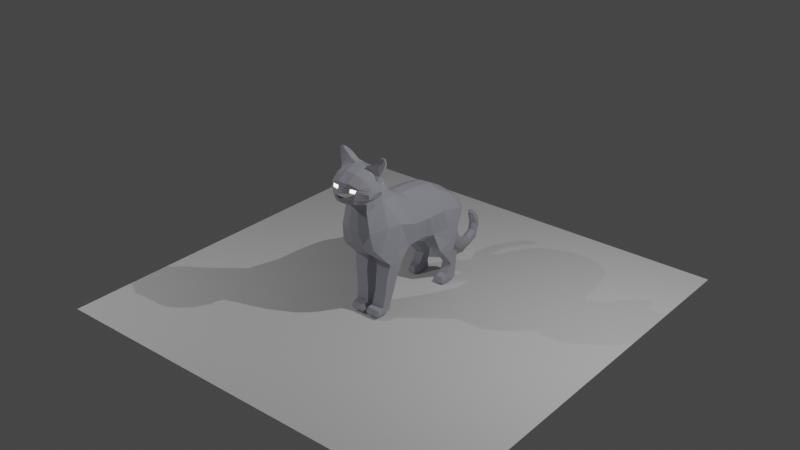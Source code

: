 # Source: cat.blend  (saved by Blender 3.5.10; exported with 4.5.12 LTS)
import bpy
from mathutils import Matrix  # noqa: F401  (used for matrix-valued properties, if any)

bpy.ops.wm.read_factory_settings(use_empty=True)
scene = bpy.context.scene
scene.name = 'Scene'

# ---- collections
col_cat = bpy.data.collections.new('Cat'); scene.collection.children.link(col_cat)
col_reference = bpy.data.collections.new('Reference'); scene.collection.children.link(col_reference)

# ---- materials (node trees are filled in below, after node groups)
mat_catfur = bpy.data.materials.new('CatFur')
mat_catfur.use_transparent_shadow = False
mat_eyes = bpy.data.materials.new('Eyes')
mat_eyes.use_transparent_shadow = False
mat_nose = bpy.data.materials.new('Nose')
mat_nose.use_transparent_shadow = False

# ---- material node trees
mat_catfur.use_nodes = True; mat_catfur.node_tree.nodes.clear()
_N = mat_catfur.node_tree.nodes; _L = mat_catfur.node_tree.links
n0 = _N.new('ShaderNodeBsdfPrincipled'); n0.name = 'Principled BSDF'; n0.location = (10, 300)
n0.distribution = 'GGX'
n0.subsurface_method = 'RANDOM_WALK_SKIN'
n0.inputs[0].default_value = (0.4186, 0.4233, 0.477, 1.0)
n0.inputs[2].default_value = 0.8465
n0.inputs[3].default_value = 1.45
n0.inputs[27].default_value = (0.0, 0.0, 0.0, 1.0)
n0.inputs[28].default_value = 1.0
n1 = _N.new('ShaderNodeOutputMaterial'); n1.name = 'Material Output'; n1.location = (300, 300)
_L.new(n0.outputs[0], n1.inputs[0])
n1.is_active_output = True
mat_eyes.use_nodes = True; mat_eyes.node_tree.nodes.clear()
_N = mat_eyes.node_tree.nodes; _L = mat_eyes.node_tree.links
n0 = _N.new('ShaderNodeBsdfPrincipled'); n0.name = 'Principled BSDF'; n0.location = (10, 300)
n0.distribution = 'GGX'
n0.subsurface_method = 'RANDOM_WALK_SKIN'
n0.inputs[0].default_value = (0.5593, 0.8, 0.4618, 1.0)
n0.inputs[3].default_value = 1.45
n0.inputs[27].default_value = (0.8971, 0.7784, 0.5879, 1.0)
n0.inputs[28].default_value = 5.0
n1 = _N.new('ShaderNodeOutputMaterial'); n1.name = 'Material Output'; n1.location = (300, 300)
_L.new(n0.outputs[0], n1.inputs[0])
n1.is_active_output = True
mat_nose.use_nodes = True; mat_nose.node_tree.nodes.clear()
_N = mat_nose.node_tree.nodes; _L = mat_nose.node_tree.links
n0 = _N.new('ShaderNodeBsdfPrincipled'); n0.name = 'Principled BSDF'; n0.location = (10, 300)
n0.distribution = 'GGX'
n0.subsurface_method = 'RANDOM_WALK_SKIN'
n0.inputs[0].default_value = (0.06372, 0.06372, 0.06372, 1.0)
n0.inputs[2].default_value = 0.1299
n0.inputs[3].default_value = 1.45
n0.inputs[27].default_value = (0.0, 0.0, 0.0, 1.0)
n0.inputs[28].default_value = 1.0
n1 = _N.new('ShaderNodeOutputMaterial'); n1.name = 'Material Output'; n1.location = (300, 300)
_L.new(n0.outputs[0], n1.inputs[0])
n1.is_active_output = True

# ---- world
world_world = bpy.data.worlds.new('World'); scene.world = world_world
world_world.use_nodes = True; world_world.node_tree.nodes.clear()
_N = world_world.node_tree.nodes; _L = world_world.node_tree.links
n0 = _N.new('ShaderNodeOutputWorld'); n0.name = 'World Output'; n0.location = (300, 300)
n1 = _N.new('ShaderNodeBackground'); n1.name = 'Background'; n1.location = (10, 300)
n1.inputs[0].default_value = (0.05088, 0.05088, 0.05088, 1.0)
_L.new(n1.outputs[0], n0.inputs[0])
n0.is_active_output = True
world_world.color = (0.05088, 0.05088, 0.05088)
world_world.use_sun_shadow = False
world_world.sun_shadow_jitter_overblur = 0.0

# ---- lights
light_point = bpy.data.lights.new('Point', 'POINT')
light_point.transmission_factor = 0.0
light_point.energy = 1000.0
light_point.shadow_maximum_resolution = 0.006
light_point.use_absolute_resolution = True
light_point_001 = bpy.data.lights.new('Point.001', 'POINT')
light_point_001.transmission_factor = 0.0
light_point_001.energy = 600.0
light_point_001.shadow_maximum_resolution = 0.006
light_point_001.use_absolute_resolution = True

# ---- meshes
me_plane = bpy.data.meshes.new('Plane')
me_plane.from_pydata([(1.067, -0.7569, 2.167), (1.182, -0.6701, -0.892), (1.067, 0.7393, 2.241), (1.182, 0.8856, -0.6878), (1.067, 1.963, 2.195), (1.286, 1.697, -0.7458), (1.067, 3.119, 1.76), (1.574, 3.068, -0.4514), (1.067, 3.995, 1.273), (1.574, 3.92, -0.2555), (1.112, 4.495, 0.742), (1.298, 4.432, -0.06427), (0.7587, -2.165, 2.648), (1.47, -2.091, -0.7861), (1.046, -3.399, 2.773), (1.392, -3.658, -0.6837), (0.8134, -4.528, 2.233), (1.185, -4.124, -0.2264), (1.595, -0.7241, 0.7275), (1.595, 0.7203, 0.7571), (1.595, 1.973, 0.8669), (1.595, 3.077, 0.7878), (1.595, 3.942, 0.6423), (1.319, 4.455, 0.5696), (1.595, -2.144, 1.064), (1.504, -3.247, 1.049), (1.076, -4.421, 0.8814), (0.8907, -3.083, 3.647), (1.103, -3.651, 3.119), (0.8135, -4.546, 2.699), (0.9703, -3.737, 4.448), (1.392, -4.07, 4.007), (0.9913, -4.41, 4.786), (1.392, -4.525, 4.286), (0.9913, -5.223, 4.443), (1.392, -4.934, 4.009), (0.9492, -5.667, 3.87), (1.392, -5.094, 3.56), (1.392, -5.014, 3.785), (0.9913, -5.665, 3.976), (0.8599, -5.751, 3.499), (1.283, -4.944, 3.213), (0.7218, -5.573, 2.92), (0.7367, -5.116, 2.789), (1.392, -3.922, 3.533), (0.8946, -3.36, 4.141), (1.425, -4.425, 3.596), (0.0, 0.7078, 2.508), (0.0, -0.7885, 2.434), (0.0, -0.5744, -1.703), (0.0, 0.9914, -1.584), (0.0, 1.932, 2.462), (0.0, 1.801, -1.626), (0.0, 3.087, 2.027), (0.0, 3.161, -1.245), (0.0, 3.963, 1.54), (0.0, 3.92, -0.2555), (0.0, 4.549, 0.2854), (0.0, 4.244, -0.1803), (0.0, -2.006, -1.51), (0.0, -2.197, 2.915), (0.0, -3.658, -0.6837), (0.0, -4.67, 0.8519), (0.0, -4.1, -0.2235), (0.0, -4.688, 2.24), (0.0, -2.923, 3.743), (0.0, -4.765, 2.597), (0.0, -3.476, 4.73), (0.0, -3.206, 4.29), (0.0, -4.432, 4.973), (0.0, -5.245, 4.629), (0.0, -5.846, 3.746), (0.0, -5.771, 4.075), (0.0, -6.102, 3.379), (0.0, -5.817, 2.881), (0.0, -5.104, 2.685), (0.4102, -6.028, 3.37), (0.4024, -5.756, 3.859), (0.1828, -3.645, -0.7874), (0.3676, -4.1, -0.2235), (0.238, 3.943, -0.4517), (0.238, 3.176, -1.371), (0.4206, -5.107, 2.712), (0.4117, -5.82, 2.908), (0.3654, -4.432, 4.973), (0.3654, -3.476, 4.73), (0.3676, 3.087, 2.027), (0.3676, 3.963, 1.54), (0.4908, 4.464, 1.009), (0.4908, 4.455, 0.5696), (0.3676, -0.7885, 2.434), (0.3676, 0.7078, 2.508), (0.3612, 4.455, -0.2604), (0.3654, -5.245, 4.629), (0.3046, -4.764, 2.591), (0.4986, 0.9612, -1.231), (0.2608, -0.5846, -1.616), (0.2614, -2.197, 2.915), (0.373, -3.216, 4.373), (0.3654, -2.923, 3.743), (0.3654, -5.778, 4.135), (0.2608, -2.016, -1.423), (0.2614, -4.688, 2.24), (0.3835, 1.901, -1.522), (0.3676, 1.932, 2.462), (0.3676, -4.67, 0.8519), (1.405, -2.195, -1.629), (1.405, -1.469, -1.486), (1.405, -2.645, -1.53), (0.3676, -1.477, -1.421), (0.3676, -2.203, -1.564), (0.3676, -2.652, -1.465), (1.265, -2.149, -2.493), (1.265, -1.654, -2.492), (1.265, -2.66, -2.515), (0.385, -1.656, -2.477), (0.385, -2.151, -2.478), (0.385, -2.662, -2.5), (1.151, -2.124, -3.588), (1.151, -1.765, -3.565), (1.151, -2.543, -3.58), (0.3068, -1.767, -3.55), (0.3068, -2.125, -3.573), (0.3068, -2.545, -3.565), (1.045, -2.213, -4.635), (1.045, -1.912, -4.6), (1.045, -2.594, -4.63), (0.1776, -1.915, -4.577), (0.1776, -2.215, -4.613), (0.1776, -2.596, -4.607), (0.9308, -2.258, -5.225), (0.9308, -1.978, -5.07), (0.9308, -2.616, -5.254), (0.1928, -1.98, -5.055), (0.1928, -2.26, -5.209), (0.1928, -2.618, -5.239), (1.045, -2.966, -4.714), (0.1776, -2.968, -4.691), (0.9308, -2.986, -5.192), (0.1928, -2.988, -5.177), (1.083, -2.228, -4.99), (1.083, -2.598, -5.002), (0.1016, -2.234, -4.945), (0.1016, -1.943, -4.85), (0.1016, -2.603, -4.957), (1.083, -1.938, -4.895), (1.083, -3.055, -5.036), (0.1016, -3.061, -4.991), (1.59, 2.14, -1.901), (1.59, 3.088, -1.532), (1.59, 3.762, -1.375), (1.314, 4.053, -1.338), (0.5256, 3.088, -1.532), (0.5256, 3.762, -1.375), (0.5256, 4.053, -1.338), (0.6508, 2.14, -1.901), (1.54, 3.126, -2.733), (1.54, 3.319, -2.449), (1.54, 3.616, -2.314), (1.264, 3.901, -2.276), (0.6984, 3.319, -2.449), (0.6984, 3.616, -2.314), (0.6984, 3.901, -2.276), (0.7962, 3.126, -2.733), (1.47, 3.627, -3.264), (1.47, 3.878, -2.898), (1.47, 4.153, -2.725), (1.286, 4.462, -2.718), (0.7664, 3.878, -2.898), (0.7664, 4.153, -2.725), (0.8952, 4.462, -2.718), (0.81, 3.627, -3.264), (1.47, 3.371, -3.957), (1.47, 3.699, -3.978), (1.47, 3.951, -4.015), (1.418, 4.262, -4.007), (0.8323, 3.699, -3.978), (0.8323, 3.951, -4.015), (0.873, 4.262, -4.007), (0.8323, 3.371, -3.957), (1.47, 3.35, -4.587), (1.47, 3.673, -4.564), (1.47, 3.913, -4.503), (1.47, 4.078, -4.38), (0.7509, 3.673, -4.564), (0.7509, 3.913, -4.503), (0.7509, 4.078, -4.38), (0.7509, 3.35, -4.587), (1.332, 2.917, -4.09), (0.9304, 2.917, -4.09), (1.398, 2.932, -4.55), (0.8557, 2.932, -4.55), (1.516, 4.152, -4.231), (0.7222, 4.152, -4.231), (1.516, 3.928, -4.307), (1.516, 3.683, -4.33), (0.7222, 3.928, -4.307), (1.516, 3.358, -4.335), (0.7222, 3.358, -4.335), (0.7222, 3.683, -4.33), (1.417, 2.898, -4.37), (0.8608, 2.898, -4.37), (0.0, 5.162, -0.7524), (0.0, 4.52, -0.9474), (0.3915, 5.017, -0.1702), (0.2619, 4.544, -0.89), (0.3915, 4.852, -0.4069), (0.0, 5.487, -1.126), (0.0, 4.662, -1.813), (0.3422, 5.384, -1.241), (0.2126, 4.703, -1.767), (0.3422, 5.152, -1.411), (0.0, 6.033, -2.196), (0.0, 5.406, -2.741), (0.3309, 5.93, -2.311), (0.2013, 5.447, -2.694), (0.3309, 5.697, -2.481), (0.0, 6.601, -2.64), (0.0, 6.186, -3.359), (0.3194, 6.542, -2.782), (0.1898, 6.21, -3.302), (0.3194, 6.377, -3.018), (0.0, 7.228, -2.706), (0.0, 7.289, -3.534), (0.3092, 7.259, -2.856), (0.1796, 7.277, -3.473), (0.3092, 7.255, -3.145), (0.0, 7.735, -2.348), (0.0, 8.165, -3.058), (0.3005, 7.83, -2.468), (0.1709, 8.127, -3.009), (0.3005, 7.959, -2.726), (0.0, 7.461, -0.8887), (-2.365e-16, 7.719, -1.908), (-2.812e-16, 8.416, -2.01), (0.2926, 7.872, -1.906), (0.163, 8.354, -2.011), (0.2926, 8.027, -1.972), (0.0, 7.586, -1.637), (0.0, 8.139, -1.333), (0.2779, 7.694, -1.553), (0.1617, 8.095, -1.368), (0.2779, 7.841, -1.516), (0.0, 7.402, -1.089), (0.0, 7.661, -0.9119), (0.1996, 7.457, -1.088), (0.1418, 7.641, -0.931), (0.1996, 7.515, -0.9613), (1.178, -3.779, 4.853), (1.467, -4.035, 4.503), (1.178, -4.276, 4.965), (1.467, -4.36, 4.581), (0.726, -3.748, 4.968), (0.726, -4.358, 5.083), (1.401, -3.869, 5.237), (1.624, -4.07, 4.895), (1.401, -4.213, 5.257), (1.624, -4.309, 4.957), (1.051, -3.95, 5.385), (1.051, -4.326, 5.342), (1.534, -3.959, 5.41), (1.705, -4.099, 5.151), (1.534, -4.227, 5.425), (1.705, -4.269, 5.199), (1.268, -4.019, 5.523), (1.268, -4.335, 5.487), (1.653, -4.191, 5.659), (1.768, -4.165, 5.437), (1.653, -4.273, 5.681), (1.768, -4.264, 5.473), (1.467, -4.182, 5.685), (1.467, -4.31, 5.67), (1.046, -4.043, 2.507), (0.9583, -4.098, 2.909), (1.01, -5.03, 3.001), (0.766, -5.714, 3.149), (0.0, -6.092, 3.242), (0.4833, -5.985, 3.226), (1.392, -4.729, 4.147), (0.9913, -4.816, 4.614), (1.338, -5.019, 3.386), (0.8806, -5.75, 3.631), (1.408, -4.72, 3.69), (0.0, -4.838, 4.801), (0.0, -5.953, 3.525), (0.3654, -4.838, 4.801), (0.4063, -5.81, 3.612), (0.4611, -5.707, 3.817), (0.8693, -5.64, 3.825), (0.464, -5.747, 3.633), (0.818, -5.702, 3.647), (0.0, -5.956, 3.034)], [], [(18, 1, 3, 19), (19, 3, 5, 20), (20, 5, 7, 21), (21, 7, 9, 22), (22, 9, 11, 23), (18, 0, 12, 24), (24, 12, 14, 25), (25, 14, 272, 16, 26), (15, 25, 26, 17), (13, 24, 25, 15), (1, 18, 24, 13), (8, 22, 23, 10), (6, 21, 22, 8), (4, 20, 21, 6), (2, 19, 20, 4), (0, 18, 19, 2), (272, 14, 28, 273), (14, 12, 27, 28), (44, 45, 30, 31), (85, 84, 253, 252), (278, 279, 34, 35), (38, 39, 36, 37), (35, 34, 39, 38), (280, 281, 40, 41), (274, 275, 42, 43), (273, 274, 43, 29), (28, 27, 45, 44), (33, 46, 44, 31), (46, 41, 28, 44), (278, 282, 46, 33), (282, 280, 41, 46), (286, 284, 73, 76), (79, 63, 61, 78), (81, 54, 56, 80), (83, 74, 75, 82), (85, 67, 69, 84), (87, 55, 53, 86), (89, 206, 204, 88), (91, 47, 48, 90), (80, 56, 58, 92), (285, 283, 70, 93), (88, 57, 55, 87), (82, 75, 66, 94), (96, 49, 50, 95), (88, 204, 202, 57), (90, 48, 60, 97), (99, 65, 68, 98), (100, 72, 71, 77), (101, 59, 49, 96), (94, 66, 64, 102), (95, 50, 52, 103), (97, 60, 65, 99), (104, 51, 47, 91), (102, 64, 62, 105), (93, 70, 72, 100), (78, 61, 59, 101), (103, 52, 54, 81), (105, 62, 63, 79), (98, 68, 67, 85), (86, 53, 51, 104), (6, 86, 104, 4), (45, 98, 85, 30), (26, 105, 79, 17), (80, 153, 152, 81), (101, 110, 111, 78), (34, 93, 100, 39), (16, 102, 105, 26), (4, 104, 91, 2), (12, 97, 99, 27), (3, 95, 103, 5), (29, 94, 102, 16), (15, 108, 106, 13), (39, 100, 77, 36), (27, 99, 98, 45), (0, 90, 97, 12), (11, 92, 89, 23), (1, 96, 95, 3), (43, 82, 94, 29), (10, 88, 87, 8), (279, 285, 93, 34), (7, 149, 150, 9), (2, 91, 90, 0), (275, 277, 83, 42), (23, 89, 88, 10), (8, 87, 86, 6), (33, 31, 249, 251), (42, 83, 82, 43), (92, 154, 153, 80), (17, 79, 78, 15), (281, 286, 76, 40), (110, 116, 117, 111), (106, 112, 113, 107), (1, 107, 109, 96), (96, 109, 110, 101), (13, 106, 107, 1), (78, 111, 108, 15), (117, 123, 120, 114), (115, 121, 122, 116), (108, 114, 112, 106), (109, 115, 116, 110), (111, 117, 114, 108), (107, 113, 115, 109), (120, 126, 124, 118), (122, 128, 129, 123), (113, 119, 121, 115), (112, 118, 119, 113), (116, 122, 123, 117), (114, 120, 118, 112), (143, 133, 134, 142), (141, 132, 130, 140), (121, 127, 128, 122), (123, 129, 126, 120), (119, 125, 127, 121), (118, 124, 125, 119), (132, 135, 134, 130), (130, 134, 133, 131), (141, 146, 138, 132), (145, 131, 133, 143), (140, 130, 131, 145), (142, 134, 135, 144), (147, 139, 138, 146), (129, 137, 136, 126), (144, 147, 137, 129), (132, 138, 139, 135), (135, 139, 147, 144), (137, 147, 146, 136), (128, 142, 144, 129), (124, 140, 145, 125), (125, 145, 143, 127), (126, 136, 146, 141), (126, 141, 140, 124), (127, 143, 142, 128), (144, 142, 143, 147), (150, 158, 159, 151), (155, 163, 156, 148), (154, 162, 161, 153), (81, 152, 155, 103), (9, 150, 151, 11), (103, 155, 148, 5), (11, 151, 154, 92), (5, 148, 149, 7), (163, 171, 164, 156), (162, 170, 169, 161), (157, 165, 166, 158), (148, 156, 157, 149), (153, 161, 160, 152), (152, 160, 163, 155), (151, 159, 162, 154), (149, 157, 158, 150), (167, 175, 178, 170), (168, 176, 179, 171), (169, 177, 176, 168), (158, 166, 167, 159), (156, 164, 165, 157), (161, 169, 168, 160), (160, 168, 171, 163), (159, 167, 170, 162), (193, 186, 185, 196), (195, 181, 182, 194), (192, 183, 186, 193), (165, 173, 174, 166), (170, 178, 177, 169), (171, 179, 172, 164), (166, 174, 175, 167), (164, 172, 173, 165), (180, 187, 184, 181), (182, 185, 186, 183), (181, 184, 185, 182), (198, 201, 189, 179), (194, 182, 183, 192), (197, 180, 181, 195), (196, 185, 184, 199), (199, 184, 187, 198), (201, 191, 190, 200), (179, 189, 188, 172), (180, 190, 191, 187), (197, 200, 190, 180), (250, 251, 257, 256), (172, 188, 200, 197), (189, 201, 200, 188), (176, 199, 198, 179), (177, 196, 199, 176), (172, 197, 195, 173), (174, 194, 192, 175), (187, 191, 201, 198), (175, 192, 193, 178), (173, 195, 194, 174), (178, 193, 196, 177), (206, 211, 209, 204), (203, 208, 210, 205), (92, 205, 206, 89), (58, 203, 205, 92), (208, 213, 215, 210), (210, 215, 216, 211), (204, 209, 207, 202), (205, 210, 211, 206), (215, 220, 221, 216), (214, 219, 217, 212), (211, 216, 214, 209), (209, 214, 212, 207), (218, 223, 225, 220), (220, 225, 226, 221), (213, 218, 220, 215), (216, 221, 219, 214), (223, 228, 230, 225), (225, 230, 231, 226), (221, 226, 224, 219), (219, 224, 222, 217), (231, 237, 235, 229), (228, 234, 236, 230), (226, 231, 229, 224), (224, 229, 227, 222), (234, 239, 241, 236), (236, 241, 242, 237), (229, 235, 233, 227), (230, 236, 237, 231), (239, 244, 246, 241), (241, 246, 247, 242), (237, 242, 240, 235), (235, 240, 238, 233), (247, 232, 243, 245), (246, 244, 232, 247), (242, 247, 245, 240), (240, 245, 243, 238), (253, 250, 256, 259), (31, 30, 248, 249), (32, 33, 251, 250), (30, 85, 252, 248), (84, 32, 250, 253), (257, 255, 261, 263), (254, 258, 264, 260), (252, 253, 259, 258), (248, 252, 258, 254), (251, 249, 255, 257), (249, 248, 254, 255), (261, 260, 266, 267), (263, 261, 267, 269), (255, 254, 260, 261), (259, 256, 262, 265), (256, 257, 263, 262), (258, 259, 265, 264), (267, 266, 268, 269), (266, 270, 271, 268), (265, 262, 268, 271), (262, 263, 269, 268), (264, 265, 271, 270), (260, 264, 270, 266), (40, 76, 277, 275), (28, 41, 274, 273), (41, 40, 275, 274), (16, 272, 273, 29), (281, 36, 288, 290), (32, 84, 285, 279), (84, 69, 283, 285), (77, 71, 284, 286), (38, 37, 280, 282), (35, 38, 282, 278), (37, 36, 281, 280), (33, 32, 279, 278), (288, 287, 289, 290), (286, 281, 290, 289), (36, 77, 287, 288), (77, 286, 289, 287), (50, 56, 54, 52), (291, 74, 83), (291, 83, 277), (276, 291, 277), (276, 277, 76), (73, 276, 76)])
me_plane.polygons.foreach_set('material_index', [0, 0, 0, 0, 0, 0, 0, 0, 0, 0, 0, 0, 0, 0, 0, 0, 0, 0, 0, 0, 0, 0, 0, 0, 0, 0, 0, 0, 0, 0, 0, 0, 0, 0, 0, 0, 0, 0, 0, 0, 0, 0, 0, 0, 0, 0, 0, 0, 0, 0, 0, 0, 0, 0, 0, 0, 0, 0, 0, 0, 0, 0, 0, 0, 0, 0, 0, 0, 0, 0, 0, 0, 0, 0, 0, 0, 0, 0, 0, 0, 0, 0, 0, 0, 0, 0, 0, 0, 0, 0, 0, 0, 0, 0, 0, 0, 0, 0, 0, 0, 0, 0, 0, 0, 0, 0, 0, 0, 0, 0, 0, 0, 0, 0, 0, 0, 0, 0, 0, 0, 0, 0, 0, 0, 0, 0, 0, 0, 0, 0, 0, 0, 0, 0, 0, 0, 0, 0, 0, 0, 0, 0, 0, 0, 0, 0, 0, 0, 0, 0, 0, 0, 0, 0, 0, 0, 0, 0, 0, 0, 0, 0, 0, 0, 0, 0, 0, 0, 0, 0, 0, 0, 0, 0, 0, 0, 0, 0, 0, 0, 0, 0, 0, 0, 0, 0, 0, 0, 0, 0, 0, 0, 0, 0, 0, 0, 0, 0, 0, 0, 0, 0, 0, 0, 0, 0, 0, 0, 0, 0, 0, 0, 0, 0, 0, 0, 0, 0, 0, 0, 0, 0, 0, 0, 0, 0, 0, 0, 0, 0, 0, 0, 0, 0, 0, 0, 0, 0, 0, 0, 0, 0, 0, 0, 0, 0, 0, 0, 0, 0, 0, 0, 0, 0, 0, 0, 0, 0, 0, 1, 0, 0, 0, 0, 0, 0, 0, 0, 2])
_uv = me_plane.uv_layers.new(name='UVMap')
_uv.uv.foreach_set('vector', [0.5, 0.0, 1.0, 0.0, 1.0, 1.0, 0.5, 1.0, 0.5, 1.0, 1.0, 1.0, 1.0, 1.0, 0.5, 1.0, 0.5, 1.0, 1.0, 1.0, 1.0, 1.0, 0.5, 1.0, 0.5, 1.0, 1.0, 1.0, 1.0, 1.0, 0.5, 1.0, 0.5, 1.0, 1.0, 1.0, 1.0, 1.0, 0.5, 1.0, 0.5, 0.0, 0.0, 0.0, 0.0, 0.0, 0.5, 0.0, 0.5, 0.0, 0.0, 0.0, 0.0, 0.0, 0.5, 0.0, 0.5, 0.0, 0.0, 0.0, 0.0, 0.0, 0.0, 0.0, 0.5, 0.0, 1.0, 0.0, 0.5, 0.0, 0.5, 0.0, 1.0, 0.0, 1.0, 0.0, 0.5, 0.0, 0.5, 0.0, 1.0, 0.0, 1.0, 0.0, 0.5, 0.0, 0.5, 0.0, 1.0, 0.0, 0.0, 1.0, 0.5, 1.0, 0.5, 1.0, 0.0, 1.0, 0.0, 1.0, 0.5, 1.0, 0.5, 1.0, 0.0, 1.0, 0.0, 1.0, 0.5, 1.0, 0.5, 1.0, 0.0, 1.0, 0.0, 1.0, 0.5, 1.0, 0.5, 1.0, 0.0, 1.0, 0.0, 0.0, 0.5, 0.0, 0.5, 1.0, 0.0, 1.0, 0.0, 0.0, 0.0, 0.0, 0.0, 0.0, 0.0, 0.0, 0.0, 0.0, 0.0, 0.0, 0.0, 0.0, 0.0, 0.0, 0.0, 0.0, 0.0, 0.0, 0.0, 0.0, 0.0, 0.0, 0.0, 0.0, 0.0, 0.0, 0.0, 0.0, 0.0, 0.0, 0.0, 0.0, 0.0, 0.0, 0.0, 0.0, 0.0, 0.0, 0.0, 0.0, 0.0, 0.0, 0.0, 0.0, 0.0, 0.0, 0.0, 0.0, 0.0, 0.0, 0.0, 0.0, 0.0, 0.0, 0.0, 0.0, 0.0, 0.0, 0.0, 0.0, 0.0, 0.0, 0.0, 0.0, 0.0, 0.0, 0.0, 0.0, 0.0, 0.0, 0.0, 0.0, 0.0, 0.0, 0.0, 0.0, 0.0, 0.0, 0.0, 0.0, 0.0, 0.0, 0.0, 0.0, 0.0, 0.0, 0.0, 0.0, 0.0, 0.0, 0.0, 0.0, 0.0, 0.0, 0.0, 0.0, 0.0, 0.0, 0.0, 0.0, 0.0, 0.0, 0.0, 0.0, 0.0, 0.0, 0.0, 0.0, 0.0, 0.0, 0.0, 0.0, 0.0, 0.0, 0.0, 0.0, 0.0, 0.0, 0.0, 0.0, 0.0, 0.0, 0.0, 0.0, 0.0, 0.0, 1.0, 0.0, 1.0, 0.0, 1.0, 0.0, 1.0, 0.0, 1.0, 1.0, 1.0, 1.0, 1.0, 1.0, 1.0, 1.0, 0.0, 0.0, 0.0, 0.0, 0.0, 0.0, 0.0, 0.0, 0.0, 0.0, 0.0, 0.0, 0.0, 0.0, 0.0, 0.0, 0.0, 1.0, 0.0, 1.0, 0.0, 1.0, 0.0, 1.0, 0.5, 1.0, 0.5, 1.0, 0.0, 1.0, 0.0, 1.0, 0.0, 1.0, 0.0, 1.0, 0.0, 0.0, 0.0, 0.0, 1.0, 1.0, 1.0, 1.0, 1.0, 1.0, 1.0, 1.0, 0.0, 0.0, 0.0, 0.0, 0.0, 0.0, 0.0, 0.0, 0.0, 1.0, 0.0, 1.0, 0.0, 1.0, 0.0, 1.0, 0.0, 0.0, 0.0, 0.0, 0.0, 0.0, 0.0, 0.0, 1.0, 0.0, 1.0, 0.0, 1.0, 1.0, 1.0, 1.0, 0.0, 1.0, 0.0, 1.0, 0.0, 1.0, 0.0, 1.0, 0.0, 0.0, 0.0, 0.0, 0.0, 0.0, 0.0, 0.0, 0.0, 0.0, 0.0, 0.0, 0.0, 0.0, 0.0, 0.0, 0.0, 0.0, 0.0, 0.0, 0.0, 0.0, 0.0, 0.0, 1.0, 0.0, 1.0, 0.0, 1.0, 0.0, 1.0, 0.0, 0.0, 0.0, 0.0, 0.0, 0.0, 0.0, 0.0, 0.0, 1.0, 1.0, 1.0, 1.0, 1.0, 1.0, 1.0, 1.0, 0.0, 0.0, 0.0, 0.0, 0.0, 0.0, 0.0, 0.0, 0.0, 1.0, 0.0, 1.0, 0.0, 1.0, 0.0, 1.0, 0.0, 0.0, 0.0, 0.0, 0.5, 0.0, 0.5, 0.0, 0.0, 0.0, 0.0, 0.0, 0.0, 0.0, 0.0, 0.0, 1.0, 0.0, 1.0, 0.0, 1.0, 0.0, 1.0, 0.0, 1.0, 1.0, 1.0, 1.0, 1.0, 1.0, 1.0, 1.0, 0.5, 0.0, 0.5, 0.0, 1.0, 0.0, 1.0, 0.0, 0.0, 0.0, 0.0, 0.0, 0.0, 0.0, 0.0, 0.0, 0.0, 1.0, 0.0, 1.0, 0.0, 1.0, 0.0, 1.0, 0.0, 1.0, 0.0, 1.0, 0.0, 1.0, 0.0, 1.0, 0.0, 0.0, 0.0, 0.0, 0.0, 0.0, 0.0, 0.0, 0.5, 0.0, 0.5, 0.0, 1.0, 0.0, 1.0, 0.0, 1.0, 1.0, 1.0, 1.0, 1.0, 1.0, 1.0, 1.0, 1.0, 0.0, 1.0, 0.0, 1.0, 0.0, 1.0, 0.0, 0.0, 0.0, 0.0, 0.0, 0.0, 0.0, 0.0, 0.0, 0.0, 0.0, 0.0, 0.0, 0.5, 0.0, 0.5, 0.0, 0.0, 1.0, 0.0, 1.0, 0.0, 1.0, 0.0, 1.0, 0.0, 0.0, 0.0, 0.0, 0.0, 0.0, 0.0, 0.0, 1.0, 1.0, 1.0, 1.0, 1.0, 1.0, 1.0, 1.0, 0.0, 0.0, 0.0, 0.0, 0.0, 0.0, 0.0, 0.0, 1.0, 0.0, 1.0, 0.0, 1.0, 0.0, 1.0, 0.0, 0.0, 0.0, 0.0, 0.0, 0.0, 0.0, 0.0, 0.0, 0.0, 0.0, 0.0, 0.0, 0.0, 0.0, 0.0, 0.0, 0.0, 0.0, 0.0, 0.0, 0.0, 0.0, 0.0, 0.0, 1.0, 1.0, 1.0, 1.0, 0.5, 1.0, 0.5, 1.0, 1.0, 0.0, 1.0, 0.0, 1.0, 1.0, 1.0, 1.0, 0.0, 0.0, 0.0, 0.0, 0.0, 0.0, 0.0, 0.0, 0.0, 1.0, 0.0, 1.0, 0.0, 1.0, 0.0, 1.0, 0.0, 0.0, 0.0, 0.0, 0.0, 0.0, 0.0, 0.0, 1.0, 1.0, 1.0, 1.0, 1.0, 1.0, 1.0, 1.0, 0.0, 1.0, 0.0, 1.0, 0.0, 0.0, 0.0, 0.0, 0.0, 0.0, 0.0, 0.0, 0.0, 0.0, 0.0, 0.0, 0.5, 1.0, 0.5, 1.0, 0.0, 1.0, 0.0, 1.0, 0.0, 1.0, 0.0, 1.0, 0.0, 1.0, 0.0, 1.0, 0.0, 0.0, 0.0, 0.0, 0.0, 0.0, 0.0, 0.0, 0.0, 0.0, 0.0, 0.0, 0.0, 0.0, 0.0, 0.0, 1.0, 1.0, 1.0, 1.0, 1.0, 1.0, 1.0, 1.0, 1.0, 0.0, 1.0, 0.0, 1.0, 0.0, 1.0, 0.0, 0.0, 0.0, 0.0, 0.0, 0.0, 0.0, 0.0, 0.0, 1.0, 0.0, 1.0, 0.0, 1.0, 0.0, 1.0, 0.0, 1.0, 0.0, 1.0, 0.0, 1.0, 0.0, 1.0, 0.0, 1.0, 0.0, 1.0, 0.0, 1.0, 0.0, 1.0, 0.0, 1.0, 0.0, 1.0, 0.0, 1.0, 0.0, 1.0, 0.0, 1.0, 0.0, 1.0, 0.0, 1.0, 0.0, 1.0, 0.0, 1.0, 0.0, 1.0, 0.0, 1.0, 0.0, 1.0, 0.0, 1.0, 0.0, 1.0, 0.0, 1.0, 0.0, 1.0, 0.0, 1.0, 0.0, 1.0, 0.0, 1.0, 0.0, 1.0, 0.0, 1.0, 0.0, 1.0, 0.0, 1.0, 0.0, 1.0, 0.0, 1.0, 0.0, 1.0, 0.0, 1.0, 0.0, 1.0, 0.0, 1.0, 0.0, 1.0, 0.0, 1.0, 0.0, 1.0, 0.0, 1.0, 0.0, 1.0, 0.0, 1.0, 0.0, 1.0, 0.0, 1.0, 0.0, 1.0, 0.0, 1.0, 0.0, 1.0, 0.0, 1.0, 0.0, 1.0, 0.0, 1.0, 0.0, 1.0, 0.0, 1.0, 0.0, 1.0, 0.0, 1.0, 0.0, 1.0, 0.0, 1.0, 0.0, 1.0, 0.0, 1.0, 0.0, 1.0, 0.0, 1.0, 0.0, 1.0, 0.0, 1.0, 0.0, 1.0, 0.0, 1.0, 0.0, 1.0, 0.0, 1.0, 0.0, 1.0, 0.0, 1.0, 0.0, 1.0, 0.0, 1.0, 0.0, 1.0, 0.0, 1.0, 0.0, 1.0, 0.0, 1.0, 0.0, 1.0, 0.0, 1.0, 0.0, 1.0, 0.0, 1.0, 0.0, 1.0, 0.0, 1.0, 0.0, 1.0, 0.0, 1.0, 0.0, 1.0, 0.0, 1.0, 0.0, 1.0, 0.0, 1.0, 0.0, 1.0, 0.0, 1.0, 0.0, 1.0, 0.0, 1.0, 0.0, 1.0, 0.0, 1.0, 0.0, 1.0, 0.0, 1.0, 0.0, 1.0, 0.0, 1.0, 0.0, 1.0, 0.0, 1.0, 0.0, 1.0, 0.0, 1.0, 0.0, 1.0, 0.0, 1.0, 0.0, 1.0, 0.0, 1.0, 0.0, 1.0, 0.0, 1.0, 0.0, 1.0, 0.0, 1.0, 0.0, 1.0, 0.0, 1.0, 0.0, 1.0, 0.0, 1.0, 0.0, 1.0, 0.0, 1.0, 0.0, 1.0, 0.0, 1.0, 0.0, 1.0, 0.0, 1.0, 0.0, 1.0, 0.0, 1.0, 0.0, 1.0, 0.0, 1.0, 0.0, 1.0, 0.0, 1.0, 0.0, 1.0, 0.0, 1.0, 0.0, 1.0, 0.0, 1.0, 0.0, 1.0, 0.0, 1.0, 0.0, 1.0, 0.0, 1.0, 0.0, 1.0, 0.0, 1.0, 0.0, 1.0, 0.0, 1.0, 0.0, 1.0, 0.0, 1.0, 0.0, 1.0, 0.0, 1.0, 0.0, 1.0, 0.0, 1.0, 0.0, 1.0, 0.0, 1.0, 0.0, 1.0, 0.0, 1.0, 0.0, 1.0, 0.0, 1.0, 0.0, 1.0, 0.0, 1.0, 0.0, 1.0, 0.0, 1.0, 0.0, 1.0, 0.0, 1.0, 0.0, 1.0, 0.0, 1.0, 0.0, 1.0, 0.0, 1.0, 0.0, 1.0, 0.0, 1.0, 0.0, 1.0, 0.0, 1.0, 0.0, 1.0, 0.0, 0.0, 0.0, 0.0, 0.0, 0.0, 0.0, 0.0, 0.0, 1.0, 1.0, 1.0, 1.0, 1.0, 1.0, 1.0, 1.0, 1.0, 1.0, 1.0, 1.0, 1.0, 1.0, 1.0, 1.0, 1.0, 1.0, 1.0, 1.0, 1.0, 1.0, 1.0, 1.0, 1.0, 1.0, 1.0, 1.0, 1.0, 1.0, 1.0, 1.0, 1.0, 1.0, 1.0, 1.0, 1.0, 1.0, 1.0, 1.0, 1.0, 1.0, 1.0, 1.0, 1.0, 1.0, 1.0, 1.0, 1.0, 1.0, 1.0, 1.0, 1.0, 1.0, 1.0, 1.0, 1.0, 1.0, 1.0, 1.0, 1.0, 1.0, 1.0, 1.0, 1.0, 1.0, 1.0, 1.0, 1.0, 1.0, 1.0, 1.0, 1.0, 1.0, 1.0, 1.0, 1.0, 1.0, 1.0, 1.0, 1.0, 1.0, 1.0, 1.0, 1.0, 1.0, 1.0, 1.0, 1.0, 1.0, 1.0, 1.0, 1.0, 1.0, 1.0, 1.0, 1.0, 1.0, 1.0, 1.0, 1.0, 1.0, 1.0, 1.0, 1.0, 1.0, 1.0, 1.0, 1.0, 1.0, 1.0, 1.0, 1.0, 1.0, 1.0, 1.0, 1.0, 1.0, 1.0, 1.0, 1.0, 1.0, 1.0, 1.0, 1.0, 1.0, 1.0, 1.0, 1.0, 1.0, 1.0, 1.0, 1.0, 1.0, 1.0, 1.0, 1.0, 1.0, 1.0, 1.0, 1.0, 1.0, 1.0, 1.0, 1.0, 1.0, 1.0, 1.0, 1.0, 1.0, 1.0, 1.0, 1.0, 1.0, 1.0, 1.0, 1.0, 1.0, 1.0, 1.0, 1.0, 1.0, 1.0, 1.0, 1.0, 1.0, 1.0, 1.0, 1.0, 1.0, 1.0, 1.0, 1.0, 1.0, 1.0, 1.0, 1.0, 1.0, 1.0, 1.0, 1.0, 1.0, 1.0, 1.0, 1.0, 1.0, 1.0, 1.0, 1.0, 1.0, 1.0, 1.0, 1.0, 1.0, 1.0, 1.0, 1.0, 1.0, 1.0, 1.0, 1.0, 1.0, 1.0, 1.0, 1.0, 1.0, 1.0, 1.0, 1.0, 1.0, 1.0, 1.0, 1.0, 1.0, 1.0, 1.0, 1.0, 1.0, 1.0, 1.0, 1.0, 1.0, 1.0, 1.0, 1.0, 1.0, 1.0, 1.0, 1.0, 1.0, 1.0, 1.0, 1.0, 1.0, 1.0, 1.0, 1.0, 1.0, 1.0, 1.0, 1.0, 1.0, 1.0, 1.0, 1.0, 1.0, 1.0, 1.0, 1.0, 1.0, 1.0, 1.0, 1.0, 1.0, 1.0, 1.0, 1.0, 1.0, 1.0, 1.0, 1.0, 1.0, 1.0, 1.0, 1.0, 1.0, 1.0, 1.0, 1.0, 1.0, 1.0, 1.0, 1.0, 1.0, 1.0, 1.0, 1.0, 1.0, 1.0, 1.0, 1.0, 1.0, 1.0, 1.0, 1.0, 1.0, 1.0, 1.0, 1.0, 1.0, 1.0, 1.0, 1.0, 1.0, 1.0, 1.0, 1.0, 1.0, 1.0, 1.0, 1.0, 1.0, 1.0, 1.0, 1.0, 1.0, 1.0, 1.0, 1.0, 1.0, 1.0, 1.0, 1.0, 1.0, 1.0, 1.0, 1.0, 1.0, 1.0, 1.0, 1.0, 1.0, 1.0, 1.0, 1.0, 1.0, 1.0, 1.0, 1.0, 1.0, 1.0, 1.0, 1.0, 1.0, 1.0, 1.0, 1.0, 1.0, 1.0, 1.0, 1.0, 1.0, 1.0, 1.0, 1.0, 1.0, 1.0, 1.0, 1.0, 1.0, 1.0, 1.0, 0.0, 0.0, 0.0, 0.0, 0.0, 0.0, 0.0, 0.0, 1.0, 1.0, 1.0, 1.0, 1.0, 1.0, 1.0, 1.0, 1.0, 1.0, 1.0, 1.0, 1.0, 1.0, 1.0, 1.0, 1.0, 1.0, 1.0, 1.0, 1.0, 1.0, 1.0, 1.0, 1.0, 1.0, 1.0, 1.0, 1.0, 1.0, 1.0, 1.0, 1.0, 1.0, 1.0, 1.0, 1.0, 1.0, 1.0, 1.0, 1.0, 1.0, 1.0, 1.0, 1.0, 1.0, 1.0, 1.0, 1.0, 1.0, 1.0, 1.0, 1.0, 1.0, 1.0, 1.0, 1.0, 1.0, 1.0, 1.0, 1.0, 1.0, 1.0, 1.0, 1.0, 1.0, 1.0, 1.0, 1.0, 1.0, 1.0, 1.0, 1.0, 1.0, 1.0, 1.0, 1.0, 1.0, 1.0, 1.0, 0.5, 1.0, 0.5, 1.0, 0.0, 1.0, 0.0, 1.0, 1.0, 1.0, 1.0, 1.0, 1.0, 1.0, 1.0, 1.0, 1.0, 1.0, 1.0, 1.0, 0.5, 1.0, 0.5, 1.0, 1.0, 1.0, 1.0, 1.0, 1.0, 1.0, 1.0, 1.0, 1.0, 1.0, 1.0, 1.0, 1.0, 1.0, 1.0, 1.0, 1.0, 1.0, 1.0, 1.0, 0.5, 1.0, 0.5, 1.0, 0.0, 1.0, 0.0, 1.0, 0.0, 1.0, 0.0, 1.0, 1.0, 1.0, 1.0, 1.0, 0.5, 1.0, 0.5, 1.0, 1.0, 1.0, 1.0, 1.0, 0.5, 1.0, 0.5, 1.0, 0.0, 1.0, 0.0, 1.0, 0.0, 1.0, 0.0, 1.0, 0.5, 1.0, 0.5, 1.0, 0.0, 1.0, 0.0, 1.0, 0.0, 1.0, 0.0, 1.0, 0.0, 1.0, 0.0, 1.0, 1.0, 1.0, 1.0, 1.0, 1.0, 1.0, 1.0, 1.0, 1.0, 1.0, 1.0, 1.0, 0.5, 1.0, 0.5, 1.0, 1.0, 1.0, 1.0, 1.0, 1.0, 1.0, 1.0, 1.0, 0.5, 1.0, 0.5, 1.0, 0.0, 1.0, 0.0, 1.0, 1.0, 1.0, 1.0, 1.0, 1.0, 1.0, 1.0, 1.0, 1.0, 1.0, 1.0, 1.0, 0.5, 1.0, 0.5, 1.0, 0.5, 1.0, 0.5, 1.0, 0.0, 1.0, 0.0, 1.0, 0.0, 1.0, 0.0, 1.0, 0.0, 1.0, 0.0, 1.0, 0.5, 1.0, 0.5, 1.0, 0.0, 1.0, 0.0, 1.0, 1.0, 1.0, 1.0, 1.0, 1.0, 1.0, 1.0, 1.0, 0.5, 1.0, 0.5, 1.0, 0.0, 1.0, 0.0, 1.0, 0.0, 1.0, 0.0, 1.0, 0.0, 1.0, 0.0, 1.0, 1.0, 1.0, 1.0, 1.0, 1.0, 1.0, 1.0, 1.0, 1.0, 1.0, 1.0, 1.0, 0.5, 1.0, 0.5, 1.0, 0.0, 1.0, 0.0, 1.0, 0.0, 1.0, 0.0, 1.0, 1.0, 1.0, 1.0, 1.0, 0.5, 1.0, 0.5, 1.0, 1.0, 1.0, 1.0, 1.0, 1.0, 1.0, 1.0, 1.0, 1.0, 1.0, 1.0, 1.0, 0.5, 1.0, 0.5, 1.0, 0.5, 1.0, 0.5, 1.0, 0.0, 1.0, 0.0, 1.0, 0.0, 1.0, 0.0, 1.0, 0.0, 1.0, 0.0, 1.0, 0.5, 1.0, 0.5, 1.0, 0.0, 1.0, 0.0, 1.0, 1.0, 1.0, 1.0, 1.0, 0.5, 1.0, 0.5, 1.0, 0.5, 1.0, 0.5, 1.0, 0.0, 1.0, 0.0, 1.0, 0.0, 1.0, 0.0, 1.0, 0.0, 1.0, 0.0, 1.0, 0.0, 0.0, 0.0, 0.0, 0.0, 0.0, 0.0, 0.0, 0.0, 0.0, 0.0, 0.0, 0.0, 0.0, 0.0, 0.0, 0.0, 0.0, 0.0, 0.0, 0.0, 0.0, 0.0, 0.0, 0.0, 0.0, 0.0, 0.0, 0.0, 0.0, 0.0, 0.0, 0.0, 0.0, 0.0, 0.0, 0.0, 0.0, 0.0, 0.0, 0.0, 0.0, 0.0, 0.0, 0.0, 0.0, 0.0, 0.0, 0.0, 0.0, 0.0, 0.0, 0.0, 0.0, 0.0, 0.0, 0.0, 0.0, 0.0, 0.0, 0.0, 0.0, 0.0, 0.0, 0.0, 0.0, 0.0, 0.0, 0.0, 0.0, 0.0, 0.0, 0.0, 0.0, 0.0, 0.0, 0.0, 0.0, 0.0, 0.0, 0.0, 0.0, 0.0, 0.0, 0.0, 0.0, 0.0, 0.0, 0.0, 0.0, 0.0, 0.0, 0.0, 0.0, 0.0, 0.0, 0.0, 0.0, 0.0, 0.0, 0.0, 0.0, 0.0, 0.0, 0.0, 0.0, 0.0, 0.0, 0.0, 0.0, 0.0, 0.0, 0.0, 0.0, 0.0, 0.0, 0.0, 0.0, 0.0, 0.0, 0.0, 0.0, 0.0, 0.0, 0.0, 0.0, 0.0, 0.0, 0.0, 0.0, 0.0, 0.0, 0.0, 0.0, 0.0, 0.0, 0.0, 0.0, 0.0, 0.0, 0.0, 0.0, 0.0, 0.0, 0.0, 0.0, 0.0, 0.0, 0.0, 0.0, 0.0, 0.0, 0.0, 0.0, 0.0, 0.0, 0.0, 0.0, 0.0, 0.0, 0.0, 0.0, 0.0, 0.0, 0.0, 0.0, 0.0, 0.0, 0.0, 0.0, 0.0, 0.0, 0.0, 0.0, 0.0, 0.0, 0.0, 0.0, 0.0, 0.0, 0.0, 0.0, 0.0, 0.0, 0.0, 0.0, 0.0, 0.0, 0.0, 0.0, 0.0, 0.0, 0.0, 0.0, 0.0, 0.0, 0.0, 0.0, 0.0, 0.0, 0.0, 0.0, 0.0, 0.0, 0.0, 0.0, 0.0, 0.0, 0.0, 0.0, 0.0, 0.0, 0.0, 0.0, 0.0, 0.0, 0.0, 0.0, 0.0, 0.0, 0.0, 0.0, 0.0, 0.0, 0.0, 0.0, 0.0, 0.0, 0.0, 0.0, 0.0, 0.0, 0.0, 0.0, 0.0, 0.0, 0.0, 0.0, 0.0, 0.0, 0.0, 0.0, 0.0, 0.0, 0.0, 0.0, 0.0, 0.0, 0.0, 0.0, 0.0, 0.0, 0.0, 0.0, 0.0, 0.0, 0.0, 0.0, 0.0, 0.0, 0.0, 0.0, 0.0, 0.0, 0.0, 0.0, 0.0, 0.0, 0.0, 0.0, 0.0, 0.0, 0.0, 0.0, 0.0, 0.0, 0.0, 0.0, 0.0, 0.0, 0.0, 0.0, 0.0, 0.0, 0.0, 0.0, 0.0, 0.0, 0.0, 0.0, 0.0, 0.0, 0.0, 0.0, 0.0, 0.0, 0.0, 0.0, 0.0, 0.0, 0.0, 0.0, 0.0, 0.0, 0.0, 0.0, 0.0, 0.0, 0.0, 0.0, 0.0, 0.0, 1.0, 1.0, 1.0, 1.0, 1.0, 1.0, 1.0, 1.0, 0.0, 0.0, 0.0, 0.0, 0.0, 0.0, 0.0, 0.0, 0.0, 0.0, 0.0, 0.0, 0.0, 0.0, 0.0, 0.0, 0.0, 0.0, 0.0, 0.0, 0.0, 0.0, 0.0, 0.0, 0.0, 0.0, 0.0, 0.0, 0.0, 0.0])
me_plane.materials.append(mat_catfur)
me_plane.materials.append(mat_eyes)
me_plane.materials.append(mat_nose)
me_plane.update()
me_plane_001 = bpy.data.meshes.new('Plane.001')
me_plane_001.from_pydata([(-5.0, -5.0, 0.0), (5.0, -5.0, 0.0), (-5.0, 5.0, 0.0), (5.0, 5.0, 0.0)], [], [(0, 1, 3, 2)])
_uv = me_plane_001.uv_layers.new(name='UVMap')
_uv.uv.foreach_set('vector', [0.0, 0.0, 1.0, 0.0, 1.0, 1.0, 0.0, 1.0])
me_plane_001.update()
arm_armature = bpy.data.armatures.new('Armature')  # bones are not reproduced

# ---- objects
ob_point = bpy.data.objects.new('Point', light_point)
ob_point_001 = bpy.data.objects.new('Point.001', light_point_001)
ob_armature = bpy.data.objects.new('Armature', arm_armature)
ob_plane = bpy.data.objects.new('Plane', me_plane)
ob_plane_001 = bpy.data.objects.new('Plane.001', me_plane_001)
ob_empty = bpy.data.objects.new('Empty', None)
ob_empty_001 = bpy.data.objects.new('Empty.001', None)

# ---- transforms, parenting, visibility, modifiers, constraints
ob_point.location = (6.0, 1.0, 8.0)
ob_point_001.location = (-6.0, -6.0, 8.0)
ob_armature.location = (3.918e-16, 1.426, 1.765)
ob_plane.parent = ob_armature
ob_plane.matrix_parent_inverse = Matrix(((1.0, -0.0, 0.0, -3.918e-16), (-0.0, 1.0, -0.0, -1.426), (0.0, -0.0, 1.0, -1.765), (-0.0, 0.0, -0.0, 1.0)))
ob_plane.location = (3.81e-16, 0.06773, 1.716)
ob_plane.rotation_euler = (-0.1175, -2.603e-17, 1.531e-18)
ob_plane.scale = (0.3455, 0.3455, 0.3455)
_vg = ob_plane.vertex_groups.new(name='Bone.017')
_vg = ob_plane.vertex_groups.new(name='Bone')
for _i, _w in zip([6, 8, 10, 22, 23, 53, 55, 57, 86, 87, 88, 89, 204], [0.05145, 0.2167, 0.1368, 0.005038, 0.01427, 0.06911, 0.838, 0.005448, 0.06447, 0.7449, 0.4986, 0.1558, 0.02425]): _vg.add([_i], _w, 'REPLACE')
_vg = ob_plane.vertex_groups.new(name='back leg 1_l')
for _i, _w in zip([1, 3, 4, 5, 6, 7, 8, 9, 10, 11, 19, 20, 21, 22, 23, 49, 50, 52, 54, 55, 56, 58, 80, 81, 86, 87, 88, 89, 92, 95, 96, 103, 148, 149, 150, 151, 152, 153, 154, 155, 159, 161, 162, 204, 206], [0.02565, 0.208, 0.02978, 0.4564, 0.1981, 0.9403, 0.6019, 0.9296, 0.6827, 0.8617, 0.09372, 0.2601, 0.7352, 0.917, 0.8465, 0.05249, 0.2007, 0.3562, 0.5766, 0.045, 0.6391, 0.146, 0.5641, 0.4823, 0.004056, 0.09233, 0.1163, 0.1151, 0.1683, 0.1953, 0.05012, 0.4668, 0.05075, 0.1081, 0.3286, 0.5182, 0.2436, 0.3654, 0.4349, 0.1318, 0.01259, 0.02071, 0.04306, 0.0006984, 0.008394]): _vg.add([_i], _w, 'REPLACE')
_vg = ob_plane.vertex_groups.new(name='back leg 2_l')
for _i, _w in zip([1, 3, 5, 7, 9, 19, 20, 49, 50, 52, 54, 56, 80, 81, 95, 96, 103, 148, 149, 150, 151, 152, 153, 154, 155, 156, 157, 158, 159, 160, 161, 162, 163, 164, 165, 166, 167, 168, 169, 170, 171, 175, 178], [0.0288, 0.2105, 0.448, 0.04022, 0.03528, 0.05128, 0.05677, 0.06756, 0.3107, 0.3064, 0.2652, 0.07874, 0.1194, 0.409, 0.2193, 0.06273, 0.3697, 0.936, 0.8854, 0.6452, 0.4293, 0.7081, 0.5466, 0.4189, 0.8228, 0.9384, 0.9753, 0.9762, 0.9301, 0.9615, 0.9391, 0.9132, 0.9417, 0.239, 0.8385, 0.8422, 0.5923, 0.8003, 0.8355, 0.5935, 0.2982, 0.01853, 0.01157]): _vg.add([_i], _w, 'REPLACE')
_vg = ob_plane.vertex_groups.new(name='back leg 3_l')
for _i, _w in zip([156, 159, 162, 163, 164, 165, 166, 167, 168, 169, 170, 171, 172, 173, 174, 175, 176, 177, 178, 179, 180, 181, 182, 183, 184, 185, 186, 187, 188, 189, 192, 193, 194, 195, 196, 197, 198, 199], [0.05078, 0.02038, 0.01138, 0.03277, 0.695, 0.1521, 0.153, 0.4042, 0.2288, 0.1729, 0.4061, 0.56, 0.1902, 0.7934, 0.8636, 0.8772, 0.8031, 0.906, 0.885, 0.2521, 0.06064, 0.1801, 0.424, 0.5219, 0.1812, 0.4246, 0.5199, 0.06197, 0.01003, 0.01246, 0.616, 0.6057, 0.507, 0.2622, 0.5126, 0.08015, 0.086, 0.2626]): _vg.add([_i], _w, 'REPLACE')
_vg = ob_plane.vertex_groups.new(name='back leg 4_l')
for _i, _w in zip([164, 171, 172, 173, 174, 175, 176, 177, 178, 179, 180, 181, 182, 183, 184, 185, 186, 187, 188, 189, 190, 191, 192, 193, 194, 195, 196, 197, 198, 199, 200, 201], [0.06536, 0.1406, 0.8009, 0.2105, 0.1144, 0.08841, 0.1773, 0.0756, 0.08406, 0.7802, 0.9389, 0.8191, 0.5741, 0.4733, 0.8181, 0.5739, 0.4754, 0.9389, 0.9696, 0.9719, 0.9841, 0.9857, 0.373, 0.3848, 0.4883, 0.737, 0.4834, 0.9183, 0.9182, 0.7347, 0.9864, 0.9876]): _vg.add([_i], _w, 'REPLACE')
_vg = ob_plane.vertex_groups.new(name='back leg 1_r')
for _i, _w in zip([3, 49, 50, 52, 95, 96, 103], [0.0597, 0.04273, 0.2093, 0.1519, 0.1812, 0.03637, 0.0666]): _vg.add([_i], _w, 'REPLACE')
_vg = ob_plane.vertex_groups.new(name='back leg 2_r')
for _i, _w in zip([3, 49, 50, 52, 95, 96, 103], [0.04303, 0.01013, 0.1115, 0.0608, 0.1397, 0.007659, 0.01525]): _vg.add([_i], _w, 'REPLACE')
_vg = ob_plane.vertex_groups.new(name='back leg 3_r')
_vg = ob_plane.vertex_groups.new(name='back leg 4_r')
_vg = ob_plane.vertex_groups.new(name='Bone.001')
for _i, _w in zip([4, 6, 8, 19, 20, 21, 51, 53, 55, 86, 87, 104], [0.136, 0.6138, 0.1116, 0.0837, 0.3759, 0.1716, 0.08335, 0.8447, 0.0928, 0.8259, 0.1038, 0.07982]): _vg.add([_i], _w, 'REPLACE')
_vg = ob_plane.vertex_groups.new(name='Bone.002')
for _i, _w in zip([0, 1, 2, 3, 4, 5, 6, 18, 19, 20, 21, 47, 48, 49, 50, 51, 52, 53, 86, 90, 91, 95, 96, 104], [0.02344, 0.04028, 0.4871, 0.233, 0.7313, 0.01937, 0.1105, 0.07471, 0.4573, 0.2172, 0.0309, 0.498, 0.00439, 0.01114, 0.07709, 0.854, 0.03196, 0.06546, 0.07276, 0.002385, 0.4971, 0.09736, 0.01107, 0.8561]): _vg.add([_i], _w, 'REPLACE')
_vg = ob_plane.vertex_groups.new(name='Bone.003')
for _i, _w in zip([0, 1, 2, 3, 4, 12, 18, 19, 20, 24, 47, 48, 51, 90, 91, 104], [0.3937, 0.05714, 0.4366, 0.02639, 0.06526, 0.008876, 0.3266, 0.1419, 0.03517, 0.0798, 0.4648, 0.05612, 0.04475, 0.08814, 0.4675, 0.0425]): _vg.add([_i], _w, 'REPLACE')
_vg = ob_plane.vertex_groups.new(name='Bone.004')
for _i, _w in zip([0, 1, 2, 3, 12, 18, 19, 24, 47, 48, 60, 90, 91, 97], [0.4823, 0.05604, 0.02059, 0.001879, 0.04308, 0.3312, 0.07961, 0.08336, 0.009997, 0.8597, 0.05963, 0.825, 0.003403, 0.05117]): _vg.add([_i], _w, 'REPLACE')
_vg = ob_plane.vertex_groups.new(name='front leg 1_l')
for _i, _w in zip([1, 3, 12, 13, 14, 15, 16, 17, 18, 19, 24, 25, 26, 28, 29, 42, 43, 49, 50, 52, 59, 61, 62, 63, 64, 66, 74, 75, 78, 79, 82, 94, 95, 96, 101, 102, 105, 106, 107, 108, 109, 110, 111, 113, 114, 115, 117, 272, 273, 274], [0.3919, 0.09116, 0.0389, 0.8789, 0.06755, 0.9909, 0.192, 0.9594, 0.172, 0.05077, 0.6593, 0.8577, 0.8761, 0.01876, 0.07625, 0.00501, 0.04336, 0.274, 0.09425, 0.04991, 0.4459, 0.9624, 0.7145, 0.8257, 0.1694, 0.09508, 0.005609, 0.06067, 0.9602, 0.9187, 0.05383, 0.09051, 0.08372, 0.2797, 0.4819, 0.1685, 0.7873, 0.2483, 0.4732, 0.6829, 0.4271, 0.2982, 0.7659, 0.02752, 0.057, 0.02069, 0.05441, 0.1041, 0.04794, 0.01242]): _vg.add([_i], _w, 'REPLACE')
_vg = ob_plane.vertex_groups.new(name='front leg 2_l')
for _i, _w in zip([1, 3, 13, 18, 49, 50, 52, 59, 95, 96, 101, 106, 107, 108, 109, 110, 111, 112, 113, 114, 115, 116, 117, 118, 119, 120, 121, 122, 123, 124, 125, 126, 127, 128, 129, 145], [0.319, 0.07379, 0.09146, 0.03874, 0.2916, 0.09172, 0.04718, 0.4583, 0.07776, 0.2983, 0.4817, 0.7475, 0.5033, 0.3127, 0.4778, 0.6846, 0.2226, 0.9775, 0.9556, 0.9343, 0.9526, 0.9696, 0.9178, 0.9498, 0.9457, 0.9122, 0.9243, 0.8865, 0.5598, 0.05312, 0.07782, 0.05989, 0.0705, 0.03898, 0.02672, 0.008484]): _vg.add([_i], _w, 'REPLACE')
_vg = ob_plane.vertex_groups.new(name='front leg 3_l')
for _i, _w in zip([117, 118, 119, 120, 121, 122, 123, 124, 125, 126, 127, 128, 129, 130, 131, 132, 133, 134, 135, 136, 137, 138, 139, 140, 141, 142, 143, 144, 145, 146, 147], [0.0009592, 0.0376, 0.04497, 0.07302, 0.06053, 0.1016, 0.4185, 0.8432, 0.8471, 0.71, 0.7027, 0.7114, 0.2394, 0.1975, 0.5081, 0.09571, 0.3092, 0.1768, 0.1332, 0.2565, 0.2475, 0.08532, 0.2967, 0.4883, 0.2321, 0.3374, 0.1573, 0.3209, 0.7252, 0.08959, 0.5677]): _vg.add([_i], _w, 'REPLACE')
_vg = ob_plane.vertex_groups.new(name='front leg 4_l')
for _i, _w in zip([124, 125, 126, 127, 128, 129, 130, 131, 132, 133, 134, 135, 136, 137, 138, 139, 140, 141, 142, 143, 144, 145, 146, 147], [0.1035, 0.07486, 0.2299, 0.2267, 0.244, 0.7221, 0.7974, 0.481, 0.8999, 0.6865, 0.8196, 0.8616, 0.7225, 0.7352, 0.9099, 0.6908, 0.4993, 0.7533, 0.6539, 0.8338, 0.6644, 0.2454, 0.9039, 0.4083]): _vg.add([_i], _w, 'REPLACE')
_vg = ob_plane.vertex_groups.new(name='front leg 1_r')
for _i, _w in zip([1, 49, 50, 59, 61, 62, 63, 79, 95, 96, 101, 105, 109], [0.01201, 0.1975, 0.04458, 0.08641, 0.008187, 0.1487, 0.1499, 0.05846, 0.01739, 0.1912, 0.02399, 0.07951, 0.04376]): _vg.add([_i], _w, 'REPLACE')
_vg = ob_plane.vertex_groups.new(name='front leg 2_r')
_vg = ob_plane.vertex_groups.new(name='front leg 3_r')
_vg = ob_plane.vertex_groups.new(name='front leg 4_r')
_vg = ob_plane.vertex_groups.new(name='Bone.005')
for _i, _w in zip([0, 12, 14, 16, 24, 25, 26, 27, 28, 29, 30, 31, 32, 33, 35, 36, 37, 38, 39, 40, 41, 42, 43, 44, 45, 46, 48, 60, 62, 64, 65, 66, 67, 68, 69, 71, 73, 74, 75, 76, 77, 82, 83, 84, 85, 90, 94, 97, 98, 99, 102, 105, 248, 249, 250, 251, 252, 253, 254, 255, 256, 257, 258, 259, 260, 261, 262, 263, 264, 265, 266, 267, 268, 269, 270, 271, 272, 273, 274, 275, 276, 277, 278, 279, 280, 281, 282, 284, 286, 287, 288, 289, 290, 291], [0.05584, 0.8408, 0.7001, 0.4896, 0.1297, 0.08002, 0.06093, 0.2404, 0.2894, 0.2482, 0.08074, 0.09103, 0.0677, 0.05194, 0.03751, 0.01675, 0.05553, 0.04728, 0.01052, 0.0429, 0.07893, 0.08173, 0.1305, 0.1416, 0.1237, 0.08837, 0.0504, 0.8695, 0.07746, 0.4426, 0.42, 0.2583, 0.08329, 0.1713, 0.02712, 0.009079, 0.0418, 0.08022, 0.1675, 0.04164, 0.000556, 0.1511, 0.07084, 0.0523, 0.07827, 0.05151, 0.2545, 0.8745, 0.1275, 0.2853, 0.463, 0.07629, 0.07309, 0.07379, 0.09998, 0.06811, 0.07656, 0.09202, 0.08154, 0.07934, 0.1034, 0.0856, 0.08906, 0.1023, 0.08765, 0.08658, 0.09945, 0.09114, 0.09098, 0.09854, 0.09366, 0.09181, 0.09463, 0.0936, 0.09372, 0.09552, 0.5081, 0.263, 0.1028, 0.06206, 0.05222, 0.05183, 0.04367, 0.02206, 0.06583, 0.03592, 0.06497, 0.02677, 0.02025, 0.005581, 0.01867, 0.01915, 0.03463, 0.06504]): _vg.add([_i], _w, 'REPLACE')
_vg = ob_plane.vertex_groups.new(name='Bone.006')
for _i, _w in zip([12, 14, 16, 26, 27, 28, 29, 30, 31, 32, 33, 34, 35, 36, 37, 38, 39, 40, 41, 42, 43, 44, 45, 46, 60, 62, 64, 65, 66, 67, 68, 69, 70, 71, 72, 73, 74, 75, 76, 77, 82, 83, 84, 85, 93, 94, 97, 98, 99, 100, 102, 105, 248, 249, 250, 251, 252, 253, 254, 255, 256, 257, 258, 259, 260, 261, 262, 263, 264, 265, 266, 267, 268, 269, 270, 271, 272, 273, 274, 275, 276, 277, 278, 279, 280, 281, 282, 283, 284, 285, 286, 287, 288, 289, 290, 291], [0.02237, 0.221, 0.3072, 0.02813, 0.7351, 0.6707, 0.6697, 0.9125, 0.8978, 0.9291, 0.9422, 0.9717, 0.9483, 0.9581, 0.9307, 0.941, 0.9623, 0.9395, 0.8989, 0.8883, 0.819, 0.8388, 0.8649, 0.8968, 0.05846, 0.05746, 0.3671, 0.5626, 0.636, 0.9121, 0.82, 0.9598, 0.9983, 0.9607, 0.9757, 0.9378, 0.8892, 0.7654, 0.9383, 0.9672, 0.7899, 0.9029, 0.9457, 0.9171, 0.9919, 0.6458, 0.05969, 0.8647, 0.6974, 0.9774, 0.351, 0.05448, 0.9224, 0.9199, 0.8964, 0.9268, 0.9194, 0.9051, 0.9145, 0.916, 0.8927, 0.91, 0.9071, 0.8943, 0.9084, 0.9091, 0.8966, 0.9047, 0.9052, 0.8977, 0.9024, 0.9041, 0.9014, 0.9024, 0.9024, 0.9006, 0.3791, 0.683, 0.8634, 0.9164, 0.9288, 0.9299, 0.9463, 0.9608, 0.9168, 0.945, 0.9227, 0.9846, 0.9484, 0.979, 0.9538, 0.9641, 0.9567, 0.9549, 0.9465, 0.9107]): _vg.add([_i], _w, 'REPLACE')
_vg = ob_plane.vertex_groups.new(name='Bone.007')
for _i, _w in zip([8, 10, 11, 23, 54, 55, 56, 57, 58, 80, 81, 87, 88, 89, 92, 151, 152, 153, 154, 202, 203, 204, 205, 206, 207, 209], [0.05069, 0.1749, 0.1001, 0.1048, 0.1093, 0.00332, 0.4057, 0.9114, 0.8143, 0.3485, 0.0721, 0.05983, 0.4388, 0.7157, 0.7313, 0.03441, 0.001606, 0.08366, 0.1322, 0.2675, 0.0704, 0.7172, 0.1114, 0.7823, 0.06858, 0.03059]): _vg.add([_i], _w, 'REPLACE')
_vg = ob_plane.vertex_groups.new(name='Bone.008')
for _i, _w in zip([10, 11, 23, 50, 52, 54, 57, 58, 80, 81, 89, 92, 95, 151, 153, 154, 202, 203, 204, 205, 206, 207, 209], [0.001323, 0.09842, 0.02079, 0.1545, 0.04994, 0.019, 0.04124, 0.5862, 0.1589, 0.01274, 0.1338, 0.5877, 0.06168, 0.009618, 0.02164, 0.08758, 0.9028, 0.066, 0.8832, 0.1117, 0.8368, 0.06035, 0.0354]): _vg.add([_i], _w, 'REPLACE')
_vg = ob_plane.vertex_groups.new(name='Bone.009')
for _i, _w in zip([56, 57, 58, 80, 92, 202, 203, 204, 205, 206, 207, 208, 209, 210, 211, 212, 214], [0.001582, 0.05153, 0.03063, 0.001886, 0.06947, 0.7648, 0.875, 0.216, 0.8508, 0.1726, 0.9152, 0.1894, 0.9149, 0.2337, 0.9091, 0.02615, 0.0006115]): _vg.add([_i], _w, 'REPLACE')
_vg = ob_plane.vertex_groups.new(name='Bone.010')
for _i, _w in zip([203, 208, 209, 210, 211, 212, 213, 214, 215, 216, 217, 218, 220], [0.03455, 0.7631, 0.0138, 0.7253, 0.06665, 0.6963, 0.4895, 0.2236, 0.4893, 0.4599, 0.05365, 0.008465, 0.003446]): _vg.add([_i], _w, 'REPLACE')
_vg = ob_plane.vertex_groups.new(name='Bone.011')
for _i, _w in zip([208, 210, 212, 213, 214, 215, 216, 217, 218, 219, 220, 221, 222, 224, 225, 226], [0.03231, 0.01822, 0.2571, 0.5032, 0.7464, 0.5039, 0.529, 0.8444, 0.934, 0.9077, 0.9413, 0.9426, 0.09656, 0.05658, 0.0002762, 0.02556]): _vg.add([_i], _w, 'REPLACE')
_vg = ob_plane.vertex_groups.new(name='Bone.012')
for _i, _w in zip([217, 219, 221, 222, 223, 224, 225, 226, 227, 228, 230, 231], [0.06283, 0.01203, 0.006675, 0.616, 0.5166, 0.2818, 0.5385, 0.7453, 0.05072, 0.02702, 0.02296, 0.01908]): _vg.add([_i], _w, 'REPLACE')
_vg = ob_plane.vertex_groups.new(name='Bone.013')
for _i, _w in zip([217, 219, 222, 223, 224, 225, 226, 227, 228, 229, 230, 231, 237], [0.0002142, 0.02436, 0.1741, 0.4591, 0.6019, 0.4367, 0.2134, 0.06175, 0.9096, 0.2584, 0.902, 0.7601, 0.001875]): _vg.add([_i], _w, 'REPLACE')
_vg = ob_plane.vertex_groups.new(name='Bone.014')
for _i, _w in zip([222, 224, 227, 228, 229, 230, 231, 233, 234, 235, 236, 237, 238, 239], [0.09049, 0.04695, 0.7414, 0.06149, 0.6055, 0.07492, 0.1684, 0.1334, 0.4476, 0.1262, 0.4311, 0.116, 0.009942, 0.00565]): _vg.add([_i], _w, 'REPLACE')
_vg = ob_plane.vertex_groups.new(name='Bone.015')
for _i, _w in zip([227, 229, 231, 233, 234, 235, 236, 237, 238, 239, 240, 241, 242], [0.1117, 0.1025, 0.0188, 0.687, 0.5046, 0.7601, 0.5263, 0.799, 0.1553, 0.03557, 0.09004, 0.0376, 0.07419]): _vg.add([_i], _w, 'REPLACE')
_vg = ob_plane.vertex_groups.new(name='Bone.016')
for _i, _w in zip([227, 232, 233, 234, 235, 237, 238, 239, 240, 241, 242, 243, 244, 245, 246, 247], [0.001207, 0.9967, 0.1694, 0.00414, 0.1299, 0.05696, 0.8132, 0.928, 0.8976, 0.9309, 0.9155, 0.9873, 0.9971, 0.9882, 0.9957, 0.9968]): _vg.add([_i], _w, 'REPLACE')
_vg = ob_plane.vertex_groups.new(name='Bone.018')
for _i, _w in zip([0, 1, 2, 3, 12, 13, 18, 19, 20, 24, 25, 48, 49, 54, 56, 59, 90, 95, 96, 101, 107, 109], [0.6045, 0.6906, 0.04206, 0.1184, 0.03482, 0.02555, 0.6737, 0.1596, 0.01074, 0.1477, 0.004356, 0.05176, 0.8579, 0.03905, 0.06696, 0.06994, 0.107, 0.08237, 0.8058, 0.06058, 0.05209, 0.1924]): _vg.add([_i], _w, 'REPLACE')
_vg = ob_plane.vertex_groups.new(name='Bone.019')
for _i, _w in zip([1, 2, 3, 4, 5, 6, 18, 19, 20, 21, 50, 52, 54, 56, 58, 80, 81, 92, 95, 103, 152, 153, 154, 155], [0.05863, 0.02765, 0.5046, 0.06821, 0.1163, 0.007158, 0.08293, 0.5181, 0.5319, 0.1029, 0.2847, 0.7007, 0.6085, 0.7793, 0.1325, 0.3012, 0.3292, 0.04788, 0.5219, 0.6892, 0.062, 0.08495, 0.05529, 0.07771]): _vg.add([_i], _w, 'REPLACE')
_m = ob_plane.modifiers.new('Mirror', 'MIRROR')
_m.use_clip = True
_m = ob_plane.modifiers.new('Armature', 'ARMATURE')
_m.object = ob_armature
ob_plane_001.location = (0.0, 0.0, 0.0)
ob_empty.location = (0.06324, 2.663, 1.988)
ob_empty.rotation_euler = (1.571, -0.0, -0.0)
ob_empty.scale = (0.9451, 0.9451, 0.9451)
ob_empty.empty_display_type = 'IMAGE'
ob_empty.empty_display_size = 5.0
ob_empty.use_empty_image_alpha = True
ob_empty.color = (1.0, 1.0, 1.0, 0.1969)
ob_empty_001.location = (-2.552, 0.3302, 2.071)
ob_empty_001.rotation_euler = (1.571, 0.02355, 1.571)
ob_empty_001.empty_display_type = 'IMAGE'
ob_empty_001.empty_display_size = 5.0
ob_empty_001.use_empty_image_alpha = True
ob_empty_001.color = (1.0, 1.0, 1.0, 0.2)

# ---- collection membership
scene.collection.objects.link(ob_point)
scene.collection.objects.link(ob_point_001)
col_cat.objects.link(ob_armature)
col_cat.objects.link(ob_plane)
col_cat.objects.link(ob_plane_001)
col_reference.objects.link(ob_empty)
col_reference.objects.link(ob_empty_001)

# ---- scene / render settings (as saved in the file)
scene.frame_start = 1; scene.frame_end = 250; scene.frame_set(70)
scene.render.engine = 'BLENDER_EEVEE_NEXT'
scene.cycles.sampling_pattern = 'TABULATED_SOBOL'
scene.view_settings.view_transform = 'Filmic'
bpy.context.view_layer.update()

# ---- added for rendering (the .blend has no active camera): camera
cam_auto = bpy.data.cameras.new('AutoCamera')
cam_auto.lens = 50.0
cam_auto.sensor_width = 36.0
cam_auto.clip_end = 1000.0
ob_auto_camera = bpy.data.objects.new('AutoCamera', cam_auto)
scene.collection.objects.link(ob_auto_camera)
ob_auto_camera.location = (13.6934, -16.432, 12.6862)
ob_auto_camera.rotation_euler = (1.09748, -7.21219e-08, 0.694738)
scene.camera = ob_auto_camera
bpy.context.view_layer.update()
